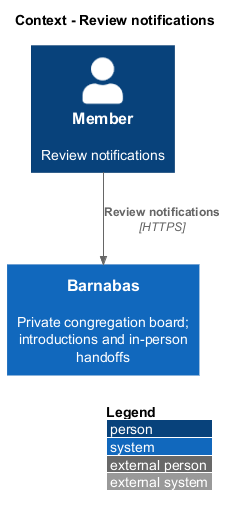

The diagram above was rendered by PlantUML. Its source (embedded in the PNG):
@startuml
!include <C4/C4_Context>
LAYOUT_WITH_LEGEND()
title Context - Review notifications
Person(actor, "Member", "Review notifications")
System(barnabas, "Barnabas", "Private congregation board; introductions and in-person handoffs")
Rel(actor, barnabas, "Review notifications", "HTTPS")
@enduml